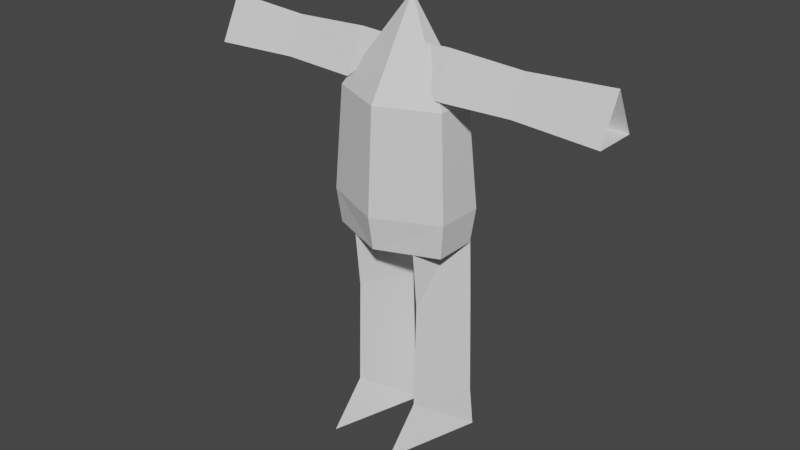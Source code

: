 # Source: bod-shirt.blend  (saved by Blender 3.0.42; exported with 4.5.12 LTS)
import bpy
from mathutils import Matrix  # noqa: F401  (used for matrix-valued properties, if any)

bpy.ops.wm.read_factory_settings(use_empty=True)
scene = bpy.context.scene
scene.name = 'Scene'

# ---- collections
col_collection = bpy.data.collections.new('Collection'); scene.collection.children.link(col_collection)

# ---- materials (node trees are filled in below, after node groups)
mat_material = bpy.data.materials.new('Material')
mat_material.alpha_threshold = 0.0
mat_material.use_transparent_shadow = False
mat_material.line_color = (0.0, 0.0, 0.0, 1.0)

# ---- material node trees
mat_material.use_nodes = True; mat_material.node_tree.nodes.clear()
_N = mat_material.node_tree.nodes; _L = mat_material.node_tree.links
n0 = _N.new('ShaderNodeOutputMaterial'); n0.name = 'Material Output'; n0.location = (300, 300)
n1 = _N.new('ShaderNodeBsdfPrincipled'); n1.name = 'Principled BSDF'; n1.location = (10, 300)
n1.distribution = 'GGX'
n1.subsurface_method = 'RANDOM_WALK_SKIN'
n1.inputs[2].default_value = 0.4
n1.inputs[3].default_value = 1.45
n1.inputs[27].default_value = (0.0, 0.0, 0.0, 1.0)
n1.inputs[28].default_value = 1.0
_L.new(n1.outputs[0], n0.inputs[0])
n0.is_active_output = True

# ---- world
world_world = bpy.data.worlds.new('World'); scene.world = world_world
world_world.use_nodes = True; world_world.node_tree.nodes.clear()
_N = world_world.node_tree.nodes; _L = world_world.node_tree.links
n0 = _N.new('ShaderNodeOutputWorld'); n0.name = 'World Output'; n0.location = (300, 300)
n1 = _N.new('ShaderNodeBackground'); n1.name = 'Background'; n1.location = (10, 300)
n1.inputs[0].default_value = (0.05088, 0.05088, 0.05088, 1.0)
_L.new(n1.outputs[0], n0.inputs[0])
n0.is_active_output = True
world_world.color = (0.05088, 0.05088, 0.05088)
world_world.use_sun_shadow = False
world_world.sun_shadow_jitter_overblur = 0.0

# ---- meshes
me_cube = bpy.data.meshes.new('Cube')
me_cube.from_pydata([(0.0, 0.1155, 5.324), (0.777, 0.2988, 2.973), (0.777, -0.298, 2.973), (0.0, 0.6234, 2.973), (0.0, -0.6292, 2.962), (0.6967, 0.2114, 4.239), (0.0, -0.5556, 4.239), (0.6967, -0.2486, 4.239), (0.0, 0.5519, 4.239), (0.0, 0.6098, 2.547), (0.0, -0.5585, 2.547), (0.727, 0.2673, 2.547), (0.727, -0.2666, 2.547)], [], [(7, 0, 6), (1, 2, 12), (5, 0, 7), (8, 0, 5), (3, 8, 1), (1, 7, 2), (2, 6, 4), (2, 10, 12), (3, 1, 9), (6, 2, 7), (10, 2, 4), (1, 8, 5), (9, 1, 11), (12, 11, 1), (7, 1, 5)])
_uv = me_cube.uv_layers.new(name='UVMap')
_uv.uv.foreach_set('vector', [0.5, 0.75, 0.625, 1.0, 0.5, 1.0, 0.375, 0.5, 0.375, 0.75, 0.375, 0.75, 0.5, 0.5, 0.625, 0.75, 0.5, 0.75, 0.5, 0.25, 0.625, 0.5, 0.5, 0.5, 0.375, 0.25, 0.5, 0.25, 0.375, 0.5, 0.375, 0.5, 0.5, 0.75, 0.375, 0.75, 0.375, 0.75, 0.5, 1.0, 0.375, 1.0, 0.375, 0.75, 0.375, 1.0, 0.375, 0.75, 0.375, 0.25, 0.375, 0.5, 0.375, 0.25, 0.5, 1.0, 0.375, 0.75, 0.5, 0.75, 0.375, 1.0, 0.375, 0.75, 0.375, 1.0, 0.375, 0.5, 0.5, 0.25, 0.5, 0.5, 0.375, 0.25, 0.375, 0.5, 0.375, 0.5, 0.375, 0.75, 0.375, 0.5, 0.375, 0.5, 0.5, 0.75, 0.375, 0.5, 0.5, 0.5])
me_cube.materials.append(mat_material)
me_cube.use_remesh_preserve_volume = False
me_cube.use_remesh_preserve_attributes = False
me_cube.use_mirror_vertex_groups = False
me_cube.update()
me_cube_001 = bpy.data.meshes.new('Cube.001')
me_cube_001.from_pydata([(0.6068, -0.2508, 4.35), (0.5836, -0.01036, 4.86), (0.6068, 0.2513, 4.35), (2.564, 0.0, 4.874), (1.517, -0.22, 4.371), (1.517, 0.0, 4.811), (1.517, 0.22, 4.371), (2.564, -0.2675, 4.339), (2.564, 0.2675, 4.339), (0.06427, 0.0, 4.834), (2.743, 0.04402, 4.576)], [], [(2, 1, 5), (5, 4, 7), (4, 5, 0), (2, 6, 4), (4, 6, 8), (6, 5, 8), (0, 1, 9), (1, 2, 9), (7, 3, 5), (0, 5, 1), (8, 5, 3), (5, 6, 2), (8, 7, 4), (4, 0, 2)])
_uv = me_cube_001.uv_layers.new(name='UVMap')
_uv.uv.foreach_set('vector', [0.375, 0.25, 0.625, 0.25, 0.625, 0.5, 0.625, 0.75, 0.375, 0.75, 0.375, 0.75, 0.375, 0.75, 0.625, 0.75, 0.375, 1.0, 0.125, 0.5, 0.375, 0.5, 0.375, 0.75, 0.375, 0.75, 0.375, 0.5, 0.375, 0.5, 0.375, 0.5, 0.625, 0.5, 0.375, 0.5, 0.375, 0.0, 0.625, 0.25, 0.4636, 0.1693, 0.625, 0.25, 0.375, 0.25, 0.4636, 0.1693, 0.375, 0.75, 0.625, 0.75, 0.625, 0.75, 0.375, 1.0, 0.625, 0.75, 0.625, 1.0, 0.375, 0.5, 0.625, 0.5, 0.625, 0.5, 0.625, 0.5, 0.375, 0.5, 0.375, 0.25, 0.375, 0.5, 0.375, 0.75, 0.375, 0.75, 0.375, 0.75, 0.125, 0.75, 0.125, 0.5])
me_cube_001.use_remesh_fix_poles = True
me_cube_001.use_remesh_preserve_attributes = False
me_cube_001.update()
me_cube_002 = bpy.data.meshes.new('Cube.002')
me_cube_002.from_pydata([(0.4246, -0.7983, 0.0), (0.4246, -0.3419, 0.5098), (0.07109, 0.3707, 0.0), (0.08952, 0.3234, 0.5098), (0.1175, 0.305, 1.829), (0.4246, -0.305, 1.829), (0.7782, 0.3707, 0.0), (0.7598, 0.3234, 0.5098), (0.7318, 0.305, 1.829), (0.04551, 0.3355, 2.987), (0.4246, -0.4177, 2.987), (0.6901, 0.3017, 2.987)], [], [(0, 1, 2), (2, 7, 6), (6, 1, 0), (4, 5, 9), (1, 7, 5), (7, 3, 4), (3, 5, 4), (8, 4, 11), (5, 11, 10), (5, 7, 8), (11, 5, 8), (9, 5, 10), (5, 3, 1), (4, 8, 7), (11, 4, 9), (7, 2, 3), (1, 6, 7), (2, 1, 3)])
_uv = me_cube_002.uv_layers.new(name='UVMap')
_uv.uv.foreach_set('vector', [0.375, 0.0, 0.625, 0.0, 0.375, 0.25, 0.375, 0.25, 0.625, 0.5, 0.375, 0.5, 0.375, 0.5, 0.625, 0.75, 0.375, 0.75, 0.625, 0.25, 0.625, 0.0, 0.625, 0.25, 0.625, 0.75, 0.625, 0.5, 0.625, 0.75, 0.625, 0.5, 0.625, 0.25, 0.625, 0.25, 0.625, 0.25, 0.625, 0.0, 0.625, 0.25, 0.625, 0.5, 0.625, 0.25, 0.625, 0.5, 0.625, 0.75, 0.625, 0.5, 0.625, 0.75, 0.625, 0.75, 0.625, 0.5, 0.625, 0.5, 0.625, 0.5, 0.625, 0.75, 0.625, 0.5, 0.625, 0.25, 0.625, 0.0, 0.625, 0.0, 0.625, 0.0, 0.625, 0.25, 0.625, 0.0, 0.625, 0.25, 0.625, 0.5, 0.625, 0.5, 0.625, 0.5, 0.625, 0.25, 0.625, 0.25, 0.625, 0.5, 0.375, 0.25, 0.625, 0.25, 0.625, 0.75, 0.375, 0.5, 0.625, 0.5, 0.375, 0.25, 0.625, 0.0, 0.625, 0.25])
me_cube_002.use_remesh_fix_poles = True
me_cube_002.use_remesh_preserve_attributes = False
me_cube_002.update()

# ---- objects
ob_shirt = bpy.data.objects.new('shirt', me_cube)
ob_arm = bpy.data.objects.new('arm', me_cube_001)
ob_leg = bpy.data.objects.new('leg', me_cube_002)

# ---- transforms, parenting, visibility, modifiers, constraints
ob_shirt.location = (0.0, 0.0, 0.0)
ob_shirt.lock_rotations_4d = False
ob_shirt.empty_display_type = 'ARROWS'
ob_shirt.lineart.crease_threshold = 0.0
_m = ob_shirt.modifiers.new('Mirror', 'MIRROR')
_m.use_clip = True
ob_arm.location = (0.0, 0.0, 0.0)
_m = ob_arm.modifiers.new('Mirror', 'MIRROR')
ob_leg.location = (0.0, 0.0, 0.0)
_m = ob_leg.modifiers.new('Mirror', 'MIRROR')

# ---- collection membership
col_collection.objects.link(ob_shirt)
col_collection.objects.link(ob_arm)
col_collection.objects.link(ob_leg)

# ---- scene / render settings (as saved in the file)
scene.frame_start = 1; scene.frame_end = 250; scene.frame_set(1)
scene.render.engine = 'BLENDER_EEVEE_NEXT'
scene.cycles.sampling_pattern = 'TABULATED_SOBOL'
scene.cycles.use_light_tree = False
scene.view_settings.view_transform = 'Filmic'
bpy.context.view_layer.update()

# ---- added for rendering (the .blend has no active camera and no usable light): camera, sun
cam_auto = bpy.data.cameras.new('AutoCamera')
cam_auto.lens = 50.0
cam_auto.sensor_width = 36.0
cam_auto.clip_end = 1000.0
ob_auto_camera = bpy.data.objects.new('AutoCamera', cam_auto)
scene.collection.objects.link(ob_auto_camera)
ob_auto_camera.location = (7.19392, -8.72015, 8.41711)
ob_auto_camera.rotation_euler = (1.09748, -7.21219e-08, 0.694738)
scene.camera = ob_auto_camera
light_auto_sun = bpy.data.lights.new('AutoSun', 'SUN')
light_auto_sun.energy = 3.0
light_auto_sun.angle = 0.0523599
ob_auto_sun = bpy.data.objects.new('AutoSun', light_auto_sun)
scene.collection.objects.link(ob_auto_sun)
ob_auto_sun.rotation_euler = (0.872665, 0.174533, 0.523599)
bpy.context.view_layer.update()

